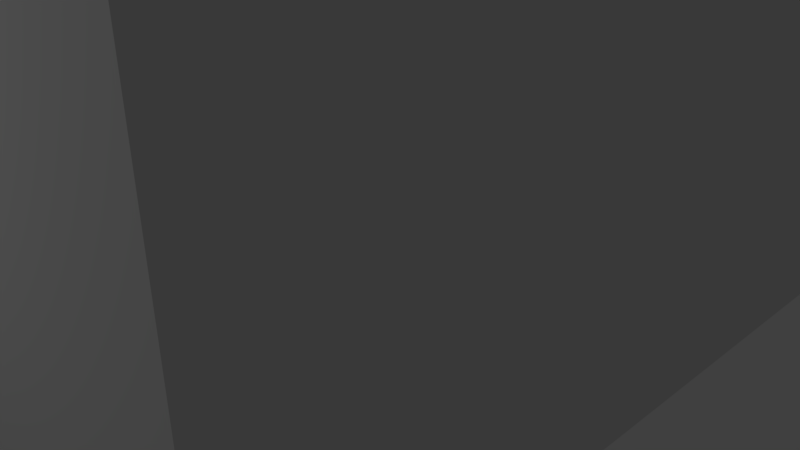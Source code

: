 # Source: h1-b1-full.blend  (saved by Blender 2.79.0; exported with 4.5.12 LTS)
import bpy
from mathutils import Matrix  # noqa: F401  (used for matrix-valued properties, if any)

bpy.ops.wm.read_factory_settings(use_empty=True)
scene = bpy.context.scene
scene.name = 'Scene'

# ---- collections
col_collection_1 = bpy.data.collections.new('Collection 1'); scene.collection.children.link(col_collection_1)

# ---- world
world_world = bpy.data.worlds.new('World'); scene.world = world_world
world_world.color = (0.05088, 0.05088, 0.05088)
world_world.use_sun_shadow = False
world_world.sun_shadow_jitter_overblur = 0.0
world_world.cycles.sampling_method = 'MANUAL'

# ---- cameras
cam_camera = bpy.data.cameras.new('Camera')
cam_camera.clip_end = 100.0
cam_camera.lens = 35.0
cam_camera.sensor_width = 32.0
cam_camera.sensor_height = 18.0
cam_camera.ortho_scale = 7.314
cam_camera.dof.focus_distance = 0.0
cam_camera.dof.aperture_fstop = 128.0

# ---- lights
light_lamp = bpy.data.lights.new('Lamp', 'POINT')
light_lamp.transmission_factor = 0.0
light_lamp.cutoff_distance = 30.0
light_lamp.energy = 100.0
light_lamp.shadow_buffer_clip_start = 1.001
light_lamp.shadow_soft_size = 0.1
light_lamp.shadow_maximum_resolution = 0.006
light_lamp.use_absolute_resolution = True

# ---- meshes
me_h1_b1_shell_geo = bpy.data.meshes.new('h1-b1-shell-geo')
me_h1_b1_shell_geo.from_pydata([(4.5, -3.75, 4.768e-05), (4.5, -3.75, 8.0), (4.5, 3.75, 8.0), (4.5, 3.75, 4.768e-05), (-5.0, -3.75, 4.768e-05), (-5.0, -3.75, 8.0), (5.0, -3.75, 4.768e-05), (5.0, -3.75, 8.0), (-5.0, -4.25, 4.768e-05), (-5.0, -4.25, 8.0), (5.0, -4.25, 4.768e-05), (5.0, -4.25, 8.0), (-4.5, 3.75, 4.768e-05), (-4.5, 3.75, 8.0), (-5.0, 4.25, 4.768e-05), (-5.0, 4.25, 8.0), (5.0, 4.25, 4.768e-05), (5.0, 4.25, 8.0), (-5.0, 3.75, 4.768e-05), (-5.0, 3.75, 8.0), (5.0, 3.75, 4.768e-05), (5.0, 3.75, 8.0), (-4.5, -3.75, 4.768e-05), (-4.5, -3.75, 8.0)], [], [(20, 21, 2, 3), (22, 23, 1, 0), (0, 1, 7, 6), (6, 7, 11, 10), (10, 11, 9, 8), (8, 9, 5, 4), (6, 10, 8, 4, 22, 0), (11, 7, 1, 23, 5, 9), (3, 2, 13, 12), (14, 15, 17, 16), (16, 17, 21, 20), (12, 13, 19, 18), (18, 19, 15, 14), (16, 20, 3, 12, 18, 14), (21, 17, 15, 19, 13, 2), (4, 5, 23, 22), (12, 22, 4, 18), (23, 13, 19, 5), (13, 23, 22, 12), (1, 7, 21, 2), (1, 2, 3, 0), (20, 6, 0, 3), (21, 7, 6, 20), (22, 12, 3, 0), (18, 4, 5, 19)])
me_h1_b1_shell_geo.use_remesh_preserve_volume = False
me_h1_b1_shell_geo.use_remesh_preserve_attributes = False
me_h1_b1_shell_geo.use_mirror_vertex_groups = False
me_h1_b1_shell_geo.update()

# ---- objects
ob_h1_b1_shell = bpy.data.objects.new('h1-b1-shell', me_h1_b1_shell_geo)
ob_lamp = bpy.data.objects.new('Lamp', light_lamp)
ob_camera = bpy.data.objects.new('Camera', cam_camera)

# ---- transforms, parenting, visibility, modifiers, constraints
ob_h1_b1_shell.location = (-4.547e-13, 0.0, 0.0)
ob_h1_b1_shell.rotation_euler = (0.0, -0.0, 1.571)
ob_h1_b1_shell.lineart.crease_threshold = 0.0
ob_lamp.location = (-1.413, -9.033, 6.5)
ob_lamp.rotation_euler = (0.6503, 0.05522, 1.866)
ob_lamp.lock_rotations_4d = False
ob_lamp.empty_display_type = 'ARROWS'
ob_lamp.color = (0.0, 0.0, 0.0, 0.0)
ob_lamp.lineart.crease_threshold = 0.0
ob_camera.location = (7.481, -6.508, 5.344)
ob_camera.rotation_euler = (1.109, 0.0, 0.8149)
ob_camera.lock_rotations_4d = False
ob_camera.empty_display_type = 'ARROWS'
ob_camera.color = (0.0, 0.0, 0.0, 0.0)
ob_camera.display_type = 'WIRE'
ob_camera.lineart.crease_threshold = 0.0

# ---- collection membership
col_collection_1.objects.link(ob_h1_b1_shell)
col_collection_1.objects.link(ob_lamp)
col_collection_1.objects.link(ob_camera)

# ---- scene / render settings (as saved in the file)
scene.camera = ob_camera
scene.frame_start = 1; scene.frame_end = 250; scene.frame_set(1)
scene.render.engine = 'BLENDER_EEVEE_NEXT'
scene.render.resolution_percentage = 50
scene.render.dither_intensity = 0.0
scene.cycles.use_denoising = False
scene.cycles.samples = 128
scene.cycles.sampling_pattern = 'TABULATED_SOBOL'
scene.cycles.use_adaptive_sampling = False
scene.cycles.use_light_tree = False
scene.cycles.blur_glossy = 0.0
scene.cycles.sample_clamp_indirect = 0.0
scene.view_settings.view_transform = 'Standard'
bpy.context.view_layer.update()
